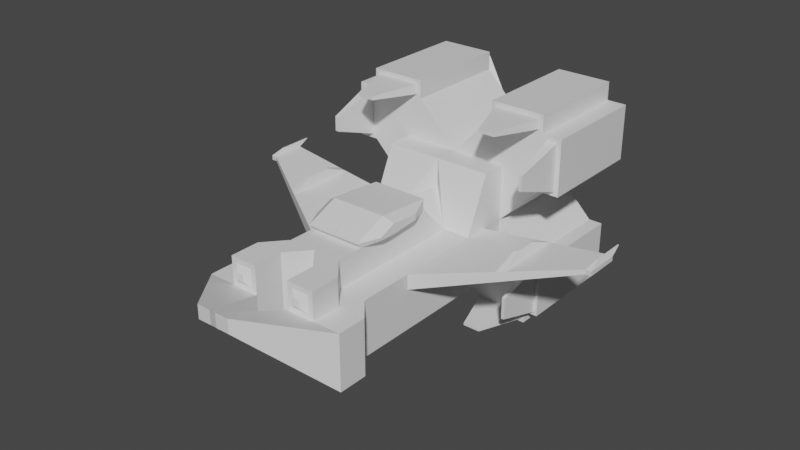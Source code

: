 # Source: ship5.blend  (saved by Blender 3.4.6; exported with 4.5.12 LTS)
import bpy
from mathutils import Matrix  # noqa: F401  (used for matrix-valued properties, if any)

bpy.ops.wm.read_factory_settings(use_empty=True)
scene = bpy.context.scene
scene.name = 'Scene'

# ---- collections
col_collection = bpy.data.collections.new('Collection'); scene.collection.children.link(col_collection)

# ---- materials (node trees are filled in below, after node groups)
mat_material = bpy.data.materials.new('Material')
mat_material.alpha_threshold = 0.0
mat_material.use_transparent_shadow = False
mat_material.roughness = 0.5
mat_material.line_color = (0.0, 0.0, 0.0, 1.0)

# ---- material node trees
mat_material.use_nodes = True; mat_material.node_tree.nodes.clear()
_N = mat_material.node_tree.nodes; _L = mat_material.node_tree.links
n0 = _N.new('ShaderNodeOutputMaterial'); n0.name = 'Material Output'; n0.location = (300, 300)
n1 = _N.new('ShaderNodeBsdfPrincipled'); n1.name = 'Principled BSDF'; n1.location = (10, 300)
n1.distribution = 'GGX'
n1.subsurface_method = 'RANDOM_WALK_SKIN'
n1.inputs[3].default_value = 1.45
n1.inputs[27].default_value = (0.0, 0.0, 0.0, 1.0)
n1.inputs[28].default_value = 1.0
_L.new(n1.outputs[0], n0.inputs[0])
n0.is_active_output = True

# ---- world
world_world = bpy.data.worlds.new('World'); scene.world = world_world
world_world.use_nodes = True; world_world.node_tree.nodes.clear()
_N = world_world.node_tree.nodes; _L = world_world.node_tree.links
n0 = _N.new('ShaderNodeOutputWorld'); n0.name = 'World Output'; n0.location = (300, 300)
n1 = _N.new('ShaderNodeBackground'); n1.name = 'Background'; n1.location = (10, 300)
n1.inputs[0].default_value = (0.05088, 0.05088, 0.05088, 1.0)
_L.new(n1.outputs[0], n0.inputs[0])
n0.is_active_output = True
world_world.color = (0.05088, 0.05088, 0.05088)
world_world.use_sun_shadow = False
world_world.sun_shadow_jitter_overblur = 0.0

# ---- meshes
me_cube = bpy.data.meshes.new('Cube')
me_cube.from_pydata([(0.9539, 1.0, 0.9539), (0.8784, 1.0, -0.8784), (1.0, -1.0, 1.0), (1.0, -1.0, -1.0), (0.0, 1.0, -1.0), (0.0, -1.0, 1.0), (0.0, -1.0, -1.0), (0.0, 1.0, 1.0), (0.8784, 1.0, -0.1216), (1.0, -1.0, 0.0), (0.0, 1.0, 0.0), (0.0, -1.0, 0.0), (1.0, 1.0, 1.0), (1.0, -1.0, 1.0), (1.0, 1.0, 0.0), (1.0, -1.0, 0.0), (1.741, 1.0, 1.741), (1.669, -1.0, 1.814), (0.7414, 1.0, 1.741), (0.8137, -1.0, 1.814), (1.741, 1.0, 1.741), (1.819, -1.0, 1.664), (1.741, 1.0, 0.7414), (1.819, -1.0, 0.8185), (1.589, 1.0, -0.5885), (1.589, 1.0, -1.589), (1.652, -1.0, -0.6522), (1.652, -1.0, -1.525), (0.645, -1.0, -1.645), (0.5885, 1.0, -1.589), (0.5461, 1.0, 0.9539), (0.9539, 1.0, 0.5461), (0.0, 1.0, 0.5), (0.5, 1.0, -0.1216), (0.5461, 1.0, 0.5461), (0.9536, 1.0, 0.04638), (1.0, 1.0, -1.0), (0.1216, 1.0, -0.1216), (0.1216, 1.0, -0.8784), (0.5464, 1.0, 0.04638), (0.0, 1.0, 0.0), (0.0, 1.0, -1.0), (1.0, 1.0, 0.0), (1.0, 1.0, -1.0), (0.5, 1.0, 0.0), (0.0, 1.0, 0.0), (0.0, 1.0, -1.0), (1.0, 1.0, 0.0), (1.0, 1.0, -1.0), (0.5, 1.0, 0.0), (0.5, 1.403, -0.264), (0.736, 1.403, -0.264), (0.736, 1.403, -0.736), (0.264, 1.403, -0.736), (0.264, 1.403, -0.264), (0.4533, 1.0, 0.9533), (1.0, 1.0, 1.0), (0.9536, 1.0, 0.4536), (0.4533, 1.0, 0.5467), (0.5, 1.0, 1.0), (1.0, 1.0, 1.0), (1.0, 1.0, 0.5), (0.5, 1.0, 0.5), (0.5, 1.0, 1.0), (0.04666, 1.0, 0.9533), (0.5464, 1.0, 0.4536), (0.04666, 1.0, 0.5467), (1.0, 1.0, 0.5), (1.0, 1.0, 0.0), (0.4534, 1.0, 0.04658), (0.4534, 1.0, 0.4534), (0.04658, 1.0, 0.4534), (0.04658, 1.0, 0.04658), (0.5, 1.0, 0.0), (0.5, 1.0, 0.5), (0.6247, 1.261, 0.6247), (0.5461, 1.183, 0.5461), (0.8753, 1.261, 0.6247), (0.9539, 1.183, 0.5461), (0.8753, 1.261, 0.8753), (0.9539, 1.183, 0.9539), (0.5461, 1.183, 0.9539), (0.6247, 1.261, 0.8753), (0.04666, 1.183, 0.5467), (0.1254, 1.261, 0.6254), (0.1254, 1.261, 0.8746), (0.04666, 1.183, 0.9533), (0.04658, 1.183, 0.04658), (0.1253, 1.261, 0.1253), (0.1253, 1.261, 0.3747), (0.04658, 1.183, 0.4534), (0.04658, 1.183, 0.4534), (0.1253, 1.261, 0.3747), (0.1253, 1.261, 0.1253), (0.04658, 1.183, 0.04658), (0.04666, 1.183, 0.9533), (0.1254, 1.261, 0.8746), (0.1254, 1.261, 0.6254), (0.04666, 1.183, 0.5467), (0.6247, 1.261, 0.8753), (0.5461, 1.183, 0.9539), (0.9539, 1.183, 0.9539), (0.8753, 1.261, 0.8753), (0.9539, 1.183, 0.5461), (0.8753, 1.261, 0.6247), (0.5461, 1.183, 0.5461), (0.6247, 1.261, 0.6247), (0.4533, 1.183, 0.9533), (0.3746, 1.261, 0.8746), (0.3746, 1.261, 0.6254), (0.4533, 1.183, 0.5467), (0.8749, 1.261, 0.3749), (0.9536, 1.183, 0.4536), (0.9536, 1.183, 0.04638), (0.8749, 1.261, 0.1251), (0.5464, 1.183, 0.04638), (0.6251, 1.261, 0.1251), (0.6251, 1.261, 0.3749), (0.5464, 1.183, 0.4536), (0.3747, 1.261, 0.1253), (0.4534, 1.183, 0.04658), (0.4534, 1.183, 0.4534), (0.3747, 1.261, 0.3747), (0.4533, 1.183, 0.9533), (0.3746, 1.261, 0.8746), (0.3746, 1.261, 0.6254), (0.4533, 1.183, 0.5467), (0.8749, 1.261, 0.3749), (0.9536, 1.183, 0.4536), (0.9536, 1.183, 0.04638), (0.8749, 1.261, 0.1251), (0.5464, 1.183, 0.04638), (0.6251, 1.261, 0.1251), (0.6251, 1.261, 0.3749), (0.5464, 1.183, 0.4536), (0.3747, 1.261, 0.1253), (0.4534, 1.183, 0.04658), (0.4534, 1.183, 0.4534), (0.3747, 1.261, 0.3747), (0.1253, 1.15, 0.3747), (0.1253, 1.15, 0.1253), (0.1254, 1.15, 0.8746), (0.1254, 1.15, 0.6254), (0.8753, 1.15, 0.8753), (0.6247, 1.15, 0.8753), (0.8753, 1.15, 0.6247), (0.6247, 1.15, 0.6247), (0.3746, 1.15, 0.8746), (0.3746, 1.15, 0.6254), (0.8749, 1.15, 0.1251), (0.8749, 1.15, 0.3749), (0.6251, 1.15, 0.1251), (0.6251, 1.15, 0.3749), (0.3747, 1.15, 0.1253), (0.3747, 1.15, 0.3747), (0.1216, 1.381, -0.1216), (0.264, 1.523, -0.264), (0.264, 1.523, -0.736), (0.1216, 1.381, -0.8784), (0.736, 1.523, -0.264), (0.8784, 1.381, -0.1216), (0.8784, 1.381, -0.8784), (0.736, 1.523, -0.736), (0.5, 1.523, -0.264), (0.5, 1.381, -0.1216), (1.0, -1.452, 0.0), (1.0, -1.452, -1.0), (0.0, -1.452, -1.0), (1.0, -1.452, 1.0), (0.0, -1.452, 1.0), (0.0, -1.452, 0.0), (1.0, -1.452, 1.0), (0.0, -1.452, 1.0), (1.0, -1.452, 0.0), (0.0, -1.452, 0.0), (2.093, 1.0, 1.741), (2.015, -1.0, 1.664), (2.093, 1.0, 0.7414), (2.015, -1.0, 0.8185), (1.741, 1.0, 2.072), (1.669, -1.0, 2.0), (0.7414, 1.0, 2.072), (0.8137, -1.0, 2.0), (1.842, 1.0, -0.5885), (1.842, 1.0, -1.589), (1.778, -1.0, -0.6522), (1.778, -1.0, -1.525), (0.645, -1.0, -1.759), (1.532, -1.0, -1.759), (1.589, 1.0, -1.815), (0.5885, 1.0, -1.815), (0.9637, 1.035, 1.0), (0.9637, 1.035, 0.0), (1.705, 1.061, 1.741), (1.705, 1.061, 0.7414), (0.9262, 1.069, 1.0), (0.9262, 1.069, 0.0), (1.666, 1.122, 1.741), (1.666, 1.122, 0.7414), (0.8875, 1.101, 1.0), (0.8875, 1.101, 0.0), (1.625, 1.18, 1.741), (1.625, 1.18, 0.7414), (0.8477, 1.132, 1.0), (0.8477, 1.132, 0.0), (1.581, 1.237, 1.741), (1.581, 1.237, 0.7414), (0.8067, 1.162, 1.0), (0.8067, 1.162, 0.0), (1.536, 1.293, 1.741), (1.536, 1.293, 0.7414), (0.7648, 1.19, 1.0), (0.7648, 1.19, 0.0), (1.489, 1.347, 1.741), (1.489, 1.347, 0.7414), (0.7219, 1.216, 1.0), (0.7219, 1.216, 0.0), (1.44, 1.399, 1.741), (1.44, 1.399, 0.7414), (0.6781, 1.241, 1.0), (0.6781, 1.241, 0.0), (1.389, 1.45, 1.741), (1.389, 1.45, 0.7414), (0.6334, 1.264, 1.0), (0.6334, 1.264, 0.0), (1.337, 1.498, 1.741), (1.337, 1.498, 0.7414), (0.5879, 1.286, 1.0), (0.5879, 1.286, 0.0), (1.283, 1.545, 1.741), (1.283, 1.545, 0.7414), (0.5417, 1.306, 1.0), (0.5417, 1.306, 0.0), (1.227, 1.59, 1.741), (1.227, 1.59, 0.7414), (0.4947, 1.325, 1.0), (0.4947, 1.325, 0.0), (1.169, 1.633, 1.741), (1.169, 1.633, 0.7414), (1.741, -1.0, 1.741), (0.7414, -1.0, 1.741), (1.741, -1.0, 2.072), (0.7414, -1.0, 2.072), (1.741, -1.0, 1.741), (1.741, -1.0, 0.7414), (2.093, -1.0, 1.741), (2.093, -1.0, 0.7414), (1.589, -1.0, -0.5885), (1.532, -1.0, -1.645), (1.842, -1.0, -0.5885), (1.842, -1.0, -1.589), (0.5885, -1.0, -1.589), (1.589, -1.0, -1.589), (0.5885, -1.0, -1.815), (1.589, -1.0, -1.815), (1.388, -1.849, 1.875), (1.095, -1.849, 1.875), (1.388, -1.849, 1.939), (1.095, -1.849, 1.939), (1.886, -1.849, 1.376), (1.886, -1.849, 1.107), (1.948, -1.849, 1.376), (1.948, -1.849, 1.107), (1.687, -1.849, -0.8912), (1.687, -1.849, -1.286), (1.744, -1.849, -0.8912), (1.744, -1.849, -1.286), (0.9288, -1.849, -1.681), (1.248, -1.849, -1.681), (0.9288, -1.849, -1.722), (1.248, -1.849, -1.722), (0.5, -1.452, 1.0), (1.002, -1.906, 0.004267), (0.0, -1.452, 0.5), (0.5, -1.452, 0.0), (0.5016, -1.906, 0.004267), (1.0, -3.452, 0.0), (1.0, -3.452, -1.0), (0.0, -3.452, -1.0), (0.0, -3.452, 0.0), (0.0, -3.452, 0.5), (0.0, -3.452, 0.0), (0.5, -3.452, 0.0), (0.5, -3.452, 0.5), (0.5, -2.452, 0.5792), (0.5, -2.452, 0.0), (0.0, -2.452, 0.5792), (0.0, -2.452, 0.0), (0.5, -3.452, 0.8498), (0.0, -3.452, 0.8498), (0.5, -2.452, 0.7706), (0.0, -2.452, 0.7706), (1.0, -4.452, 0.0), (1.0, -4.452, -1.0), (0.0, -4.452, -1.0), (0.0, -4.452, 0.0), (0.0, -4.452, 0.5), (0.0, -4.452, 0.0), (0.5, -4.452, 0.0), (0.5, -4.452, 0.5), (0.5, -3.947, 0.5), (0.0, -3.947, 0.5), (0.4964, -4.051, 0.6), (-0.003557, -4.051, 0.6), (0.6681, -2.859, 0.6057), (0.6681, -3.38, 0.5645), (0.6681, -2.859, 0.7053), (0.6681, -3.38, 0.7465), (0.6663, -3.692, 0.6165), (0.6681, -3.638, 0.5645), (1.333, -4.838, 0.0), (1.333, -4.838, -1.0), (0.3328, -4.838, -1.0), (0.3328, -4.838, 0.0), (0.3328, -4.838, 0.5), (0.3328, -4.838, 0.0), (0.8328, -4.838, 0.0), (0.8328, -4.838, 0.5), (1.333, -5.371, 0.0), (1.333, -5.371, -1.0), (0.3328, -5.371, -1.0), (0.3328, -5.371, 0.0), (0.3328, -5.371, 0.5), (0.3328, -5.371, 0.0), (0.8328, -5.371, 0.0), (0.8328, -5.371, 0.5), (0.3075, -6.507, 0.3862), (0.3075, -6.507, 0.1356), (0.05688, -6.507, 0.1356), (0.05688, -6.507, 0.3862), (0.3328, -5.371, 0.5), (0.3328, -5.371, 0.0), (0.8328, -5.371, 0.0), (0.8328, -5.371, 0.5), (0.3328, -5.371, 0.5), (0.8328, -5.371, 0.5), (0.647, -5.454, 0.3142), (0.647, -5.454, 0.1858), (0.5186, -5.454, 0.3142), (0.5186, -5.454, 0.1858), (0.4259, -5.371, 0.4069), (0.3328, -5.371, 0.5), (0.3328, -5.371, 0.0), (0.4259, -5.371, 0.09308), (0.8328, -5.371, 0.0), (0.7397, -5.371, 0.09308), (0.7397, -5.371, 0.4069), (0.8328, -5.371, 0.5), (1.0, -3.452, -0.2724), (1.0, -1.452, -0.2576), (3.288, -1.417, 0.3011), (3.288, -2.038, 0.3011), (3.288, -2.038, 0.2165), (3.288, -1.417, 0.2211), (3.387, -1.417, 0.3011), (3.387, -2.038, 0.3011), (3.387, -2.038, 0.2165), (3.387, -1.417, 0.2211), (3.327, -1.174, 0.3862), (3.327, -1.796, 0.3862), (3.348, -1.174, 0.3862), (3.348, -1.796, 0.3862), (2.144, -1.434, -0.01829), (2.144, -2.745, -0.02796), (2.144, -2.745, 0.1506), (2.144, -1.434, 0.1506), (2.274, -1.432, 0.008913), (2.274, -1.432, 0.1677), (2.274, -2.665, -0.0001802), (2.274, -2.665, 0.1677), (2.209, -2.268, 0.3318), (2.165, -2.294, 0.3261), (2.165, -1.857, 0.3261), (2.209, -1.857, 0.3318)], [], [(36, 68, 24, 25), (56, 2, 13, 12), (57, 35, 113, 112), (6, 3, 166, 167), (2, 56, 16, 239), (2, 5, 169, 168), (1, 38, 158, 161), (4, 36, 25, 29), (56, 63, 7, 18, 16), (2, 9, 15, 13), (9, 68, 14, 15), (68, 67, 56, 12, 14), (18, 240, 242, 181), (244, 22, 177, 246), (15, 14, 22, 244), (7, 5, 240, 18), (14, 12, 191, 192), (5, 2, 239, 240), (13, 15, 244, 243), (12, 13, 243, 20), (29, 25, 189, 190), (24, 247, 249, 183), (6, 4, 29, 251), (68, 9, 247, 24), (3, 6, 251, 252), (9, 3, 252, 247), (35, 39, 115, 113), (0, 31, 103, 101), (66, 64, 95, 98), (43, 42, 68, 36), (41, 43, 36, 4), (40, 41, 4, 10), (42, 44, 73, 68), (44, 40, 10, 73), (45, 46, 41, 40), (48, 47, 42, 43), (46, 48, 43, 41), (47, 49, 44, 42), (49, 45, 40, 44), (37, 38, 46, 45), (1, 8, 47, 48), (38, 1, 48, 46), (8, 33, 49, 47), (33, 37, 45, 49), (37, 33, 164, 155), (53, 54, 50, 51, 52), (33, 8, 160, 164), (38, 37, 155, 158), (8, 1, 161, 160), (60, 59, 63, 56), (61, 60, 56, 67), (62, 61, 67, 74), (59, 62, 74, 63), (0, 30, 59, 60), (31, 0, 60, 61), (34, 31, 61, 62), (30, 34, 62, 59), (55, 64, 7, 63), (64, 66, 32, 7), (66, 58, 74, 32), (58, 55, 63, 74), (35, 57, 67, 68), (39, 35, 68, 73), (57, 65, 74, 67), (65, 39, 73, 74), (71, 72, 10, 32), (72, 69, 73, 10), (70, 71, 32, 74), (69, 70, 74, 73), (34, 30, 100, 105), (65, 57, 112, 118), (71, 70, 121, 91), (64, 55, 107, 95), (69, 72, 94, 120), (70, 69, 120, 121), (89, 88, 87, 90), (99, 102, 143, 144), (114, 116, 151, 149), (106, 99, 144, 146), (58, 66, 98, 110), (31, 34, 105, 103), (119, 93, 140, 153), (55, 58, 110, 107), (39, 65, 118, 115), (30, 0, 101, 100), (104, 102, 79, 77), (109, 108, 124, 125), (93, 119, 135, 88), (107, 110, 126, 123), (115, 118, 134, 131), (101, 103, 78, 80), (110, 98, 83, 126), (117, 116, 132, 133), (102, 99, 82, 79), (111, 117, 133, 127), (97, 109, 125, 84), (118, 112, 128, 134), (100, 101, 80, 81), (108, 96, 85, 124), (113, 115, 131, 129), (98, 95, 86, 83), (72, 71, 91, 94), (85, 84, 83, 86), (81, 80, 79, 82), (80, 78, 77, 79), (75, 77, 78, 76), (82, 75, 76, 81), (86, 123, 124, 85), (84, 125, 126, 83), (123, 126, 125, 124), (128, 129, 130, 127), (132, 130, 129, 131), (134, 128, 127, 133), (133, 132, 131, 134), (88, 135, 136, 87), (90, 137, 138, 89), (137, 136, 135, 138), (92, 93, 88, 89), (120, 94, 87, 136), (112, 113, 129, 128), (106, 104, 77, 75), (91, 121, 137, 90), (94, 91, 90, 87), (103, 105, 76, 78), (114, 111, 127, 130), (99, 106, 75, 82), (122, 92, 89, 138), (96, 97, 84, 85), (105, 100, 81, 76), (121, 120, 136, 137), (116, 114, 130, 132), (95, 107, 123, 86), (119, 122, 138, 135), (142, 141, 147, 148), (140, 139, 154, 153), (146, 144, 143, 145), (151, 152, 150, 149), (108, 109, 148, 147), (97, 96, 141, 142), (102, 104, 145, 143), (96, 108, 147, 141), (117, 111, 150, 152), (92, 122, 154, 139), (109, 97, 142, 148), (116, 117, 152, 151), (93, 92, 139, 140), (104, 106, 146, 145), (111, 114, 149, 150), (122, 119, 153, 154), (156, 157, 158, 155), (160, 161, 162, 159), (161, 158, 157, 162), (164, 160, 159, 163), (155, 164, 163, 156), (157, 156, 54, 53), (163, 159, 51, 50), (162, 157, 53, 52), (159, 162, 52, 51), (156, 163, 50, 54), (170, 165, 173, 274, 174), (285, 284, 283, 282), (3, 9, 165, 349, 166), (11, 6, 167, 170), (5, 11, 170, 169), (9, 2, 168, 165), (275, 271, 172, 273), (165, 168, 171, 272, 173), (168, 169, 172, 271, 171), (169, 170, 174, 273, 172), (177, 175, 245, 246), (22, 20, 175, 177), (26, 27, 264, 263), (20, 243, 245, 175), (179, 181, 242, 241), (16, 18, 181, 179), (180, 182, 258, 257), (239, 16, 179, 241), (184, 183, 249, 250), (25, 24, 183, 184), (252, 25, 184, 250), (21, 23, 260, 259), (190, 189, 254, 253), (19, 17, 255, 256), (251, 29, 190, 253), (25, 252, 254, 189), (194, 192, 196, 198), (22, 14, 192, 194), (20, 22, 194, 193), (12, 20, 193, 191), (196, 195, 199, 200), (192, 191, 195, 196), (191, 193, 197, 195), (193, 194, 198, 197), (199, 201, 205, 203), (195, 197, 201, 199), (197, 198, 202, 201), (198, 196, 200, 202), (206, 204, 208, 210), (201, 202, 206, 205), (202, 200, 204, 206), (200, 199, 203, 204), (207, 209, 213, 211), (204, 203, 207, 208), (203, 205, 209, 207), (205, 206, 210, 209), (213, 214, 218, 217), (209, 210, 214, 213), (210, 208, 212, 214), (208, 207, 211, 212), (218, 216, 220, 222), (214, 212, 216, 218), (212, 211, 215, 216), (211, 213, 217, 215), (219, 221, 225, 223), (216, 215, 219, 220), (215, 217, 221, 219), (217, 218, 222, 221), (226, 224, 228, 230), (221, 222, 226, 225), (222, 220, 224, 226), (220, 219, 223, 224), (230, 228, 232, 234), (224, 223, 227, 228), (223, 225, 229, 227), (225, 226, 230, 229), (231, 233, 237, 235), (228, 227, 231, 232), (227, 229, 233, 231), (229, 230, 234, 233), (236, 235, 237, 238), (233, 234, 238, 237), (234, 232, 236, 238), (232, 231, 235, 236), (17, 19, 240, 239), (182, 180, 241, 242), (19, 182, 242, 240), (180, 17, 239, 241), (23, 21, 243, 244), (176, 178, 246, 245), (178, 23, 244, 246), (21, 176, 245, 243), (27, 26, 247, 252), (185, 186, 250, 249), (26, 185, 249, 247), (186, 27, 252, 250), (28, 248, 252, 251), (188, 187, 253, 254), (187, 28, 251, 253), (248, 188, 254, 252), (259, 260, 262, 261), (256, 255, 257, 258), (263, 264, 266, 265), (268, 267, 269, 270), (178, 176, 261, 262), (248, 28, 267, 268), (182, 19, 256, 258), (186, 185, 265, 266), (23, 178, 262, 260), (187, 188, 270, 269), (17, 180, 257, 255), (185, 26, 263, 265), (176, 21, 259, 261), (28, 187, 269, 267), (27, 186, 266, 264), (188, 248, 268, 270), (166, 349, 348, 277), (173, 272, 275, 274), (272, 171, 271, 275), (278, 277, 293, 294), (276, 279, 295, 292), (284, 286, 291, 290), (286, 287, 281, 280), (170, 167, 278, 279), (167, 166, 277, 278), (165, 170, 279, 276), (287, 285, 282, 281), (174, 274, 285, 287), (273, 174, 287, 286), (275, 273, 286, 284), (274, 275, 284, 285), (290, 291, 289, 288), (286, 280, 289, 291), (284, 290, 306, 304), (289, 280, 301, 303), (295, 294, 312, 313), (296, 297, 315, 314), (283, 280, 296, 299), (280, 281, 297, 296), (279, 278, 294, 295), (277, 348, 276, 292, 293), (282, 283, 299, 298), (281, 282, 298, 297), (301, 300, 302, 303), (280, 283, 300, 301), (288, 289, 303, 302), (288, 302, 308, 307), (305, 304, 306, 307), (305, 307, 308, 309), (302, 300, 309, 308), (290, 288, 307, 306), (300, 283, 305, 309), (283, 284, 304, 305), (317, 314, 322, 325), (312, 311, 319, 320), (293, 292, 310, 311), (298, 299, 317, 316), (297, 298, 316, 315), (292, 295, 313, 310), (294, 293, 311, 312), (299, 296, 314, 317), (318, 321, 329, 326), (325, 322, 330, 333), (314, 315, 323, 322), (313, 312, 320, 321), (311, 310, 318, 319), (316, 317, 325, 324), (315, 316, 324, 323), (310, 313, 321, 318), (327, 326, 329, 328), (320, 319, 327, 328), (321, 320, 328, 329), (319, 318, 326, 327), (331, 332, 344, 342), (322, 323, 331, 330), (324, 325, 333, 332), (323, 324, 332, 331), (330, 333, 335, 334), (333, 330, 341, 347), (346, 340, 338, 336), (337, 336, 338, 339), (332, 333, 347, 344), (341, 342, 343, 340), (345, 343, 342, 344), (347, 341, 340, 346), (346, 345, 344, 347), (330, 331, 342, 341), (343, 345, 337, 339), (340, 343, 339, 338), (345, 346, 336, 337), (353, 350, 354, 357), (368, 366, 353, 352), (369, 368, 352, 351), (366, 367, 350, 353), (367, 369, 351, 350), (356, 357, 354, 355), (354, 350, 358, 360), (352, 353, 357, 356), (351, 352, 356, 355), (358, 359, 361, 360), (355, 354, 360, 361), (350, 351, 359, 358), (351, 355, 361, 359), (165, 276, 364, 365), (349, 165, 365, 362), (276, 348, 363, 364), (348, 349, 362, 363), (365, 364, 371, 372), (362, 365, 367, 366), (364, 363, 368, 369), (363, 362, 366, 368), (372, 371, 370, 373), (364, 369, 370, 371), (367, 365, 372, 373), (369, 367, 373, 370)])
_uv = me_cube.uv_layers.new(name='UVMap')
_uv.uv.foreach_set('vector', [0.375, 0.5, 0.5, 0.5, 0.5, 0.5, 0.375, 0.5, 0.625, 0.5, 0.625, 0.75, 0.625, 0.75, 0.625, 0.5, 0.5567, 0.4942, 0.5058, 0.4942, 0.5058, 0.4942, 0.5567, 0.4942, 0.375, 0.875, 0.375, 0.75, 0.375, 0.75, 0.375, 0.875, 0.625, 0.75, 0.625, 0.5, 0.625, 0.5, 0.625, 0.75, 0.625, 0.75, 0.625, 0.875, 0.625, 0.875, 0.625, 0.75, 0.3902, 0.4848, 0.3902, 0.3902, 0.3902, 0.3902, 0.3902, 0.4848, 0.375, 0.375, 0.375, 0.5, 0.375, 0.5, 0.375, 0.375, 0.625, 0.5, 0.625, 0.4375, 0.625, 0.375, 0.625, 0.375, 0.625, 0.5, 0.625, 0.75, 0.5, 0.75, 0.5, 0.75, 0.625, 0.75, 0.5, 0.75, 0.5, 0.5, 0.5, 0.5, 0.5, 0.75, 0.0, 0.0, 0.0, 0.0, 0.0, 0.0, 0.0, 0.0, 0.0, 0.0, 0.0, 0.0, 0.0, 0.0, 0.0, 0.0, 0.0, 0.0, 0.5, 0.75, 0.5, 0.5, 0.5, 0.5, 0.5, 0.75, 0.5, 0.75, 0.5, 0.5, 0.5, 0.5, 0.5, 0.75, 0.0, 0.0, 0.0, 0.0, 0.0, 0.0, 0.0, 0.0, 0.0, 0.0, 0.0, 0.0, 0.0, 0.0, 0.0, 0.0, 0.625, 0.875, 0.625, 0.75, 0.625, 0.75, 0.625, 0.875, 0.625, 0.75, 0.5, 0.75, 0.5, 0.75, 0.625, 0.75, 0.625, 0.5, 0.625, 0.75, 0.625, 0.75, 0.625, 0.5, 0.375, 0.375, 0.375, 0.5, 0.375, 0.5, 0.375, 0.375, 0.5, 0.5, 0.5, 0.75, 0.5, 0.75, 0.5, 0.5, 0.0, 0.0, 0.0, 0.0, 0.0, 0.0, 0.0, 0.0, 0.5, 0.5, 0.5, 0.75, 0.5, 0.75, 0.5, 0.5, 0.375, 0.75, 0.375, 0.875, 0.375, 0.875, 0.375, 0.75, 0.5, 0.75, 0.375, 0.75, 0.375, 0.75, 0.5, 0.75, 0.5058, 0.4942, 0.5058, 0.4433, 0.5058, 0.4433, 0.5058, 0.4942, 0.6192, 0.4942, 0.5683, 0.4942, 0.5683, 0.4942, 0.6192, 0.4942, 0.5683, 0.3808, 0.6192, 0.3808, 0.6192, 0.3808, 0.5683, 0.3808, 0.0, 0.0, 0.0, 0.0, 0.0, 0.0, 0.0, 0.0, 0.375, 0.375, 0.375, 0.5, 0.375, 0.5, 0.375, 0.375, 0.0, 0.0, 0.0, 0.0, 0.0, 0.0, 0.0, 0.0, 0.5, 0.5, 0.5, 0.4375, 0.5, 0.4375, 0.5, 0.5, 0.5, 0.4375, 0.5, 0.375, 0.5, 0.375, 0.5, 0.4375, 0.0, 0.0, 0.0, 0.0, 0.0, 0.0, 0.0, 0.0, 0.0, 0.0, 0.0, 0.0, 0.0, 0.0, 0.0, 0.0, 0.375, 0.375, 0.375, 0.5, 0.375, 0.5, 0.375, 0.375, 0.5, 0.5, 0.5, 0.4375, 0.5, 0.4375, 0.5, 0.5, 0.5, 0.4375, 0.5, 0.375, 0.5, 0.375, 0.5, 0.4375, 0.4848, 0.3902, 0.3902, 0.3902, 0.375, 0.375, 0.5, 0.375, 0.3902, 0.4848, 0.4848, 0.4848, 0.5, 0.5, 0.375, 0.5, 0.3902, 0.3902, 0.3902, 0.4848, 0.375, 0.5, 0.375, 0.375, 0.4848, 0.4848, 0.4848, 0.4375, 0.5, 0.4375, 0.5, 0.5, 0.4848, 0.4375, 0.4848, 0.3902, 0.5, 0.375, 0.5, 0.4375, 0.4848, 0.3902, 0.4848, 0.4375, 0.4848, 0.4375, 0.4848, 0.3902, 0.408, 0.408, 0.467, 0.408, 0.467, 0.4375, 0.467, 0.467, 0.408, 0.467, 0.4848, 0.4375, 0.4848, 0.4848, 0.4848, 0.4848, 0.4848, 0.4375, 0.3902, 0.3902, 0.4848, 0.3902, 0.4848, 0.3902, 0.3902, 0.3902, 0.4848, 0.4848, 0.3902, 0.4848, 0.3902, 0.4848, 0.4848, 0.4848, 0.625, 0.5, 0.625, 0.4375, 0.625, 0.4375, 0.625, 0.5, 0.0, 0.0, 0.0, 0.0, 0.0, 0.0, 0.0, 0.0, 0.5625, 0.4375, 0.5625, 0.5, 0.5625, 0.5, 0.5625, 0.4375, 0.0, 0.0, 0.0, 0.0, 0.0, 0.0, 0.0, 0.0, 0.6192, 0.4942, 0.6192, 0.4433, 0.625, 0.4375, 0.625, 0.5, 0.5683, 0.4942, 0.6192, 0.4942, 0.625, 0.5, 0.5625, 0.5, 0.5683, 0.4433, 0.5683, 0.4942, 0.5625, 0.5, 0.5625, 0.4375, 0.6192, 0.4433, 0.5683, 0.4433, 0.5625, 0.4375, 0.625, 0.4375, 0.6192, 0.4317, 0.6192, 0.3808, 0.625, 0.375, 0.625, 0.4375, 0.6192, 0.3808, 0.5683, 0.3808, 0.5625, 0.375, 0.625, 0.375, 0.5683, 0.3808, 0.5683, 0.4317, 0.5625, 0.4375, 0.5625, 0.375, 0.5683, 0.4317, 0.6192, 0.4317, 0.625, 0.4375, 0.5625, 0.4375, 0.5058, 0.4942, 0.5567, 0.4942, 0.5625, 0.5, 0.5, 0.5, 0.5058, 0.4433, 0.5058, 0.4942, 0.5, 0.5, 0.5, 0.4375, 0.5567, 0.4942, 0.5567, 0.4433, 0.5625, 0.4375, 0.5625, 0.5, 0.5567, 0.4433, 0.5058, 0.4433, 0.5, 0.4375, 0.5625, 0.4375, 0.5567, 0.3808, 0.5058, 0.3808, 0.5, 0.375, 0.5625, 0.375, 0.5058, 0.3808, 0.5058, 0.4317, 0.5, 0.4375, 0.5, 0.375, 0.5567, 0.4317, 0.5567, 0.3808, 0.5625, 0.375, 0.5625, 0.4375, 0.5058, 0.4317, 0.5567, 0.4317, 0.5625, 0.4375, 0.5, 0.4375, 0.5683, 0.4433, 0.6192, 0.4433, 0.6192, 0.4433, 0.5683, 0.4433, 0.5567, 0.4433, 0.5567, 0.4942, 0.5567, 0.4942, 0.5567, 0.4433, 0.5567, 0.3808, 0.5567, 0.4317, 0.5567, 0.4317, 0.5567, 0.3808, 0.6192, 0.3808, 0.6192, 0.4317, 0.6192, 0.4317, 0.6192, 0.3808, 0.5058, 0.4317, 0.5058, 0.3808, 0.5058, 0.3808, 0.5058, 0.4317, 0.5567, 0.4317, 0.5058, 0.4317, 0.5058, 0.4317, 0.5567, 0.4317, 0.5468, 0.3907, 0.5157, 0.3907, 0.5058, 0.3808, 0.5567, 0.3808, 0.6094, 0.4531, 0.6094, 0.4844, 0.6094, 0.4844, 0.6094, 0.4531, 0.5156, 0.4844, 0.5156, 0.4531, 0.5156, 0.4531, 0.5156, 0.4844, 0.5781, 0.4531, 0.6094, 0.4531, 0.6094, 0.4531, 0.5781, 0.4531, 0.5683, 0.4317, 0.5683, 0.3808, 0.5683, 0.3808, 0.5683, 0.4317, 0.5683, 0.4942, 0.5683, 0.4433, 0.5683, 0.4433, 0.5683, 0.4942, 0.5157, 0.4218, 0.5157, 0.3907, 0.5157, 0.3907, 0.5157, 0.4218, 0.6192, 0.4317, 0.5683, 0.4317, 0.5683, 0.4317, 0.6192, 0.4317, 0.5058, 0.4433, 0.5567, 0.4433, 0.5567, 0.4433, 0.5058, 0.4433, 0.6192, 0.4433, 0.6192, 0.4942, 0.6192, 0.4942, 0.6192, 0.4433, 0.5781, 0.4844, 0.6094, 0.4844, 0.6094, 0.4844, 0.5781, 0.4844, 0.5782, 0.4218, 0.6093, 0.4218, 0.6093, 0.4218, 0.5782, 0.4218, 0.5157, 0.3907, 0.5157, 0.4218, 0.5157, 0.4218, 0.5157, 0.3907, 0.6192, 0.4317, 0.5683, 0.4317, 0.5683, 0.4317, 0.6192, 0.4317, 0.5058, 0.4433, 0.5567, 0.4433, 0.5567, 0.4433, 0.5058, 0.4433, 0.6192, 0.4942, 0.5683, 0.4942, 0.5683, 0.4942, 0.6192, 0.4942, 0.5683, 0.4317, 0.5683, 0.3808, 0.5683, 0.3808, 0.5683, 0.4317, 0.5469, 0.4531, 0.5156, 0.4531, 0.5156, 0.4531, 0.5469, 0.4531, 0.6094, 0.4844, 0.6094, 0.4531, 0.6094, 0.4531, 0.6094, 0.4844, 0.5469, 0.4844, 0.5469, 0.4531, 0.5469, 0.4531, 0.5469, 0.4844, 0.5782, 0.3907, 0.5782, 0.4218, 0.5782, 0.4218, 0.5782, 0.3907, 0.5567, 0.4433, 0.5567, 0.4942, 0.5567, 0.4942, 0.5567, 0.4433, 0.6192, 0.4433, 0.6192, 0.4942, 0.6192, 0.4942, 0.6192, 0.4433, 0.6093, 0.4218, 0.6093, 0.3907, 0.6093, 0.3907, 0.6093, 0.4218, 0.5058, 0.4942, 0.5058, 0.4433, 0.5058, 0.4433, 0.5058, 0.4942, 0.5683, 0.3808, 0.6192, 0.3808, 0.6192, 0.3808, 0.5683, 0.3808, 0.5058, 0.3808, 0.5567, 0.3808, 0.5567, 0.3808, 0.5058, 0.3808, 0.6093, 0.3907, 0.5782, 0.3907, 0.5683, 0.3808, 0.6192, 0.3808, 0.6192, 0.4433, 0.6192, 0.4942, 0.6094, 0.4844, 0.6094, 0.4531, 0.6192, 0.4942, 0.5683, 0.4942, 0.5781, 0.4844, 0.6094, 0.4844, 0.5781, 0.4531, 0.5781, 0.4844, 0.5683, 0.4942, 0.5683, 0.4433, 0.6094, 0.4531, 0.5781, 0.4531, 0.5683, 0.4433, 0.6192, 0.4433, 0.6192, 0.3808, 0.6192, 0.4317, 0.6093, 0.4218, 0.6093, 0.3907, 0.5782, 0.3907, 0.5782, 0.4218, 0.5683, 0.4317, 0.5683, 0.3808, 0.6192, 0.4317, 0.5683, 0.4317, 0.5782, 0.4218, 0.6093, 0.4218, 0.5567, 0.4942, 0.5058, 0.4942, 0.5156, 0.4844, 0.5469, 0.4844, 0.5156, 0.4531, 0.5156, 0.4844, 0.5058, 0.4942, 0.5058, 0.4433, 0.5567, 0.4433, 0.5567, 0.4942, 0.5469, 0.4844, 0.5469, 0.4531, 0.5469, 0.4531, 0.5156, 0.4531, 0.5058, 0.4433, 0.5567, 0.4433, 0.5157, 0.3907, 0.5157, 0.4218, 0.5058, 0.4317, 0.5058, 0.3808, 0.5567, 0.3808, 0.5567, 0.4317, 0.5468, 0.4218, 0.5468, 0.3907, 0.5567, 0.4317, 0.5058, 0.4317, 0.5157, 0.4218, 0.5468, 0.4218, 0.5468, 0.3907, 0.5157, 0.3907, 0.5157, 0.3907, 0.5468, 0.3907, 0.5058, 0.4317, 0.5058, 0.3808, 0.5058, 0.3808, 0.5058, 0.4317, 0.5567, 0.4942, 0.5058, 0.4942, 0.5058, 0.4942, 0.5567, 0.4942, 0.5781, 0.4531, 0.5781, 0.4844, 0.5781, 0.4844, 0.5781, 0.4531, 0.5567, 0.3808, 0.5567, 0.4317, 0.5567, 0.4317, 0.5567, 0.3808, 0.5058, 0.3808, 0.5567, 0.3808, 0.5567, 0.3808, 0.5058, 0.3808, 0.5683, 0.4942, 0.5683, 0.4433, 0.5683, 0.4433, 0.5683, 0.4942, 0.5156, 0.4844, 0.5469, 0.4844, 0.5469, 0.4844, 0.5156, 0.4844, 0.6094, 0.4531, 0.5781, 0.4531, 0.5781, 0.4531, 0.6094, 0.4531, 0.5468, 0.4218, 0.5468, 0.3907, 0.5468, 0.3907, 0.5468, 0.4218, 0.6093, 0.3907, 0.5782, 0.3907, 0.5782, 0.3907, 0.6093, 0.3907, 0.5683, 0.4433, 0.6192, 0.4433, 0.6192, 0.4433, 0.5683, 0.4433, 0.5567, 0.4317, 0.5058, 0.4317, 0.5058, 0.4317, 0.5567, 0.4317, 0.5156, 0.4531, 0.5156, 0.4844, 0.5156, 0.4844, 0.5156, 0.4531, 0.6192, 0.3808, 0.6192, 0.4317, 0.6192, 0.4317, 0.6192, 0.3808, 0.5157, 0.4218, 0.5468, 0.4218, 0.5468, 0.4218, 0.5157, 0.4218, 0.5782, 0.3907, 0.6093, 0.3907, 0.6093, 0.4218, 0.5782, 0.4218, 0.5157, 0.3907, 0.5468, 0.3907, 0.5468, 0.4218, 0.5157, 0.4218, 0.5781, 0.4531, 0.6094, 0.4531, 0.6094, 0.4844, 0.5781, 0.4844, 0.5156, 0.4531, 0.5469, 0.4531, 0.5469, 0.4844, 0.5156, 0.4844, 0.6093, 0.4218, 0.5782, 0.4218, 0.5782, 0.4218, 0.6093, 0.4218, 0.5782, 0.3907, 0.6093, 0.3907, 0.6093, 0.3907, 0.5782, 0.3907, 0.6094, 0.4844, 0.5781, 0.4844, 0.5781, 0.4844, 0.6094, 0.4844, 0.6093, 0.3907, 0.6093, 0.4218, 0.6093, 0.4218, 0.6093, 0.3907, 0.5469, 0.4531, 0.5469, 0.4844, 0.5469, 0.4844, 0.5469, 0.4531, 0.5468, 0.3907, 0.5468, 0.4218, 0.5468, 0.4218, 0.5468, 0.3907, 0.5782, 0.4218, 0.5782, 0.3907, 0.5782, 0.3907, 0.5782, 0.4218, 0.5156, 0.4531, 0.5469, 0.4531, 0.5469, 0.4531, 0.5156, 0.4531, 0.5157, 0.3907, 0.5468, 0.3907, 0.5468, 0.3907, 0.5157, 0.3907, 0.5781, 0.4844, 0.5781, 0.4531, 0.5781, 0.4531, 0.5781, 0.4844, 0.5469, 0.4844, 0.5156, 0.4844, 0.5156, 0.4844, 0.5469, 0.4844, 0.5468, 0.4218, 0.5157, 0.4218, 0.5157, 0.4218, 0.5468, 0.4218, 0.467, 0.408, 0.408, 0.408, 0.3902, 0.3902, 0.4848, 0.3902, 0.4848, 0.4848, 0.3902, 0.4848, 0.408, 0.467, 0.467, 0.467, 0.3902, 0.4848, 0.3902, 0.3902, 0.408, 0.408, 0.408, 0.467, 0.4848, 0.4375, 0.4848, 0.4848, 0.467, 0.467, 0.467, 0.4375, 0.4848, 0.3902, 0.4848, 0.4375, 0.467, 0.4375, 0.467, 0.408, 0.408, 0.408, 0.467, 0.408, 0.467, 0.408, 0.408, 0.408, 0.467, 0.4375, 0.467, 0.467, 0.467, 0.467, 0.467, 0.4375, 0.408, 0.467, 0.408, 0.408, 0.408, 0.408, 0.408, 0.467, 0.467, 0.467, 0.408, 0.467, 0.408, 0.467, 0.467, 0.467, 0.467, 0.408, 0.467, 0.4375, 0.467, 0.4375, 0.467, 0.408, 0.5, 0.875, 0.5, 0.75, 0.5, 0.75, 0.5, 0.8125, 0.5, 0.875, 0.5, 0.8125, 0.5625, 0.8125, 0.5625, 0.8125, 0.5, 0.8125, 0.375, 0.75, 0.5, 0.75, 0.5, 0.75, 0.4678, 0.75, 0.375, 0.75, 0.0, 0.0, 0.0, 0.0, 0.0, 0.0, 0.0, 0.0, 0.0, 0.0, 0.0, 0.0, 0.0, 0.0, 0.0, 0.0, 0.5, 0.75, 0.625, 0.75, 0.625, 0.75, 0.5, 0.75, 0.5625, 0.8125, 0.625, 0.8125, 0.625, 0.875, 0.5625, 0.875, 0.5, 0.75, 0.625, 0.75, 0.625, 0.75, 0.5625, 0.75, 0.5, 0.75, 0.625, 0.75, 0.625, 0.875, 0.625, 0.875, 0.625, 0.8125, 0.625, 0.75, 0.0, 0.0, 0.0, 0.0, 0.0, 0.0, 0.0, 0.0, 0.0, 0.0, 0.5, 0.5, 0.625, 0.5, 0.625, 0.75, 0.5, 0.75, 0.5, 0.5, 0.625, 0.5, 0.625, 0.5, 0.5, 0.5, 0.492, 0.75, 0.383, 0.75, 0.383, 0.75, 0.492, 0.75, 0.625, 0.5, 0.625, 0.75, 0.625, 0.75, 0.625, 0.5, 0.625, 0.5, 0.75, 0.5, 0.75, 0.75, 0.625, 0.75, 0.625, 0.5, 0.625, 0.375, 0.625, 0.375, 0.625, 0.5, 0.625, 0.759, 0.625, 0.866, 0.625, 0.866, 0.625, 0.759, 0.625, 0.75, 0.625, 0.5, 0.625, 0.5, 0.625, 0.75, 0.375, 0.5, 0.5, 0.5, 0.5, 0.75, 0.375, 0.75, 0.375, 0.5, 0.5, 0.5, 0.5, 0.5, 0.375, 0.5, 0.375, 0.75, 0.375, 0.5, 0.375, 0.5, 0.375, 0.75, 0.6154, 0.75, 0.5096, 0.75, 0.5096, 0.75, 0.6154, 0.75, 0.25, 0.5, 0.375, 0.5, 0.375, 0.75, 0.25, 0.75, 0.625, 0.866, 0.625, 0.759, 0.625, 0.759, 0.625, 0.866, 0.0, 0.0, 0.0, 0.0, 0.0, 0.0, 0.0, 0.0, 0.375, 0.5, 0.375, 0.75, 0.375, 0.75, 0.375, 0.5, 0.5, 0.5, 0.5, 0.5, 0.5, 0.5, 0.5, 0.5, 0.5, 0.5, 0.5, 0.5, 0.5, 0.5, 0.5, 0.5, 0.625, 0.5, 0.5, 0.5, 0.5, 0.5, 0.625, 0.5, 0.625, 0.5, 0.625, 0.5, 0.625, 0.5, 0.625, 0.5, 0.0, 0.0, 0.0, 0.0, 0.0, 0.0, 0.0, 0.0, 0.0, 0.0, 0.0, 0.0, 0.0, 0.0, 0.0, 0.0, 0.625, 0.5, 0.625, 0.5, 0.625, 0.5, 0.625, 0.5, 0.625, 0.5, 0.5, 0.5, 0.5, 0.5, 0.625, 0.5, 0.625, 0.5, 0.625, 0.5, 0.625, 0.5, 0.625, 0.5, 0.625, 0.5, 0.625, 0.5, 0.625, 0.5, 0.625, 0.5, 0.625, 0.5, 0.5, 0.5, 0.5, 0.5, 0.625, 0.5, 0.5, 0.5, 0.5, 0.5, 0.5, 0.5, 0.5, 0.5, 0.5, 0.5, 0.5, 0.5, 0.5, 0.5, 0.5, 0.5, 0.625, 0.5, 0.5, 0.5, 0.5, 0.5, 0.625, 0.5, 0.5, 0.5, 0.5, 0.5, 0.5, 0.5, 0.5, 0.5, 0.0, 0.0, 0.0, 0.0, 0.0, 0.0, 0.0, 0.0, 0.625, 0.5, 0.625, 0.5, 0.625, 0.5, 0.625, 0.5, 0.0, 0.0, 0.0, 0.0, 0.0, 0.0, 0.0, 0.0, 0.625, 0.5, 0.625, 0.5, 0.625, 0.5, 0.625, 0.5, 0.625, 0.5, 0.5, 0.5, 0.5, 0.5, 0.625, 0.5, 0.625, 0.5, 0.5, 0.5, 0.5, 0.5, 0.625, 0.5, 0.625, 0.5, 0.5, 0.5, 0.5, 0.5, 0.625, 0.5, 0.5, 0.5, 0.5, 0.5, 0.5, 0.5, 0.5, 0.5, 0.0, 0.0, 0.0, 0.0, 0.0, 0.0, 0.0, 0.0, 0.5, 0.5, 0.5, 0.5, 0.5, 0.5, 0.5, 0.5, 0.5, 0.5, 0.5, 0.5, 0.5, 0.5, 0.5, 0.5, 0.0, 0.0, 0.0, 0.0, 0.0, 0.0, 0.0, 0.0, 0.625, 0.5, 0.625, 0.5, 0.625, 0.5, 0.625, 0.5, 0.625, 0.5, 0.625, 0.5, 0.625, 0.5, 0.625, 0.5, 0.0, 0.0, 0.0, 0.0, 0.0, 0.0, 0.0, 0.0, 0.625, 0.5, 0.625, 0.5, 0.625, 0.5, 0.625, 0.5, 0.625, 0.5, 0.5, 0.5, 0.5, 0.5, 0.625, 0.5, 0.5, 0.5, 0.5, 0.5, 0.5, 0.5, 0.5, 0.5, 0.625, 0.5, 0.5, 0.5, 0.5, 0.5, 0.625, 0.5, 0.5, 0.5, 0.5, 0.5, 0.5, 0.5, 0.5, 0.5, 0.0, 0.0, 0.0, 0.0, 0.0, 0.0, 0.0, 0.0, 0.5, 0.5, 0.5, 0.5, 0.5, 0.5, 0.5, 0.5, 0.0, 0.0, 0.0, 0.0, 0.0, 0.0, 0.0, 0.0, 0.625, 0.5, 0.625, 0.5, 0.625, 0.5, 0.625, 0.5, 0.625, 0.5, 0.5, 0.5, 0.5, 0.5, 0.625, 0.5, 0.625, 0.5, 0.625, 0.5, 0.625, 0.5, 0.625, 0.5, 0.0, 0.0, 0.0, 0.0, 0.0, 0.0, 0.0, 0.0, 0.625, 0.5, 0.625, 0.5, 0.625, 0.5, 0.625, 0.5, 0.625, 0.5, 0.5, 0.5, 0.5, 0.5, 0.625, 0.5, 0.5, 0.5, 0.625, 0.5, 0.625, 0.5, 0.5, 0.5, 0.625, 0.5, 0.5, 0.5, 0.5, 0.5, 0.625, 0.5, 0.5, 0.5, 0.5, 0.5, 0.5, 0.5, 0.5, 0.5, 0.0, 0.0, 0.0, 0.0, 0.0, 0.0, 0.0, 0.0, 0.625, 0.759, 0.625, 0.866, 0.625, 0.875, 0.625, 0.75, 0.625, 0.866, 0.625, 0.759, 0.625, 0.75, 0.625, 0.875, 0.625, 0.866, 0.625, 0.866, 0.625, 0.875, 0.625, 0.875, 0.625, 0.759, 0.625, 0.759, 0.625, 0.75, 0.625, 0.75, 0.5096, 0.75, 0.6154, 0.75, 0.625, 0.75, 0.5, 0.75, 0.6154, 0.75, 0.5096, 0.75, 0.5, 0.75, 0.625, 0.75, 0.5096, 0.75, 0.5096, 0.75, 0.5, 0.75, 0.5, 0.75, 0.6154, 0.75, 0.6154, 0.75, 0.625, 0.75, 0.625, 0.75, 0.383, 0.75, 0.492, 0.75, 0.5, 0.75, 0.375, 0.75, 0.492, 0.75, 0.383, 0.75, 0.375, 0.75, 0.5, 0.75, 0.492, 0.75, 0.492, 0.75, 0.5, 0.75, 0.5, 0.75, 0.383, 0.75, 0.383, 0.75, 0.375, 0.75, 0.375, 0.75, 0.375, 0.8679, 0.375, 0.7571, 0.375, 0.75, 0.375, 0.875, 0.375, 0.7571, 0.375, 0.8679, 0.375, 0.875, 0.375, 0.75, 0.375, 0.8679, 0.375, 0.8679, 0.375, 0.875, 0.375, 0.875, 0.375, 0.7571, 0.375, 0.7571, 0.375, 0.75, 0.375, 0.75, 0.6154, 0.75, 0.5096, 0.75, 0.5096, 0.75, 0.6154, 0.75, 0.625, 0.866, 0.625, 0.759, 0.625, 0.759, 0.625, 0.866, 0.492, 0.75, 0.383, 0.75, 0.383, 0.75, 0.492, 0.75, 0.375, 0.7571, 0.375, 0.8679, 0.375, 0.8679, 0.375, 0.7571, 0.5096, 0.75, 0.6154, 0.75, 0.6154, 0.75, 0.5096, 0.75, 0.375, 0.7571, 0.375, 0.8679, 0.375, 0.8679, 0.375, 0.7571, 0.625, 0.866, 0.625, 0.866, 0.625, 0.866, 0.625, 0.866, 0.383, 0.75, 0.492, 0.75, 0.492, 0.75, 0.383, 0.75, 0.5096, 0.75, 0.5096, 0.75, 0.5096, 0.75, 0.5096, 0.75, 0.375, 0.8679, 0.375, 0.7571, 0.375, 0.7571, 0.375, 0.8679, 0.625, 0.759, 0.625, 0.759, 0.625, 0.759, 0.625, 0.759, 0.492, 0.75, 0.492, 0.75, 0.492, 0.75, 0.492, 0.75, 0.6154, 0.75, 0.6154, 0.75, 0.6154, 0.75, 0.6154, 0.75, 0.375, 0.8679, 0.375, 0.8679, 0.375, 0.8679, 0.375, 0.8679, 0.383, 0.75, 0.383, 0.75, 0.383, 0.75, 0.383, 0.75, 0.375, 0.7571, 0.375, 0.7571, 0.375, 0.7571, 0.375, 0.7571, 0.375, 0.75, 0.4678, 0.75, 0.466, 0.75, 0.375, 0.75, 0.5, 0.75, 0.5625, 0.75, 0.5625, 0.8125, 0.5, 0.8125, 0.5625, 0.75, 0.625, 0.75, 0.625, 0.8125, 0.5625, 0.8125, 0.375, 0.875, 0.375, 0.75, 0.375, 0.75, 0.375, 0.875, 0.5, 0.75, 0.5, 0.875, 0.5, 0.875, 0.5, 0.75, 0.5625, 0.8125, 0.5625, 0.875, 0.5625, 0.875, 0.5625, 0.8125, 0.0, 0.0, 0.0, 0.0, 0.0, 0.0, 0.0, 0.0, 0.0, 0.0, 0.0, 0.0, 0.0, 0.0, 0.0, 0.0, 0.375, 0.875, 0.375, 0.75, 0.375, 0.75, 0.375, 0.875, 0.5, 0.75, 0.5, 0.875, 0.5, 0.875, 0.5, 0.75, 0.5, 0.875, 0.5, 0.8125, 0.5, 0.8125, 0.5, 0.875, 0.5, 0.875, 0.5, 0.8125, 0.5, 0.8125, 0.5, 0.875, 0.0, 0.0, 0.0, 0.0, 0.0, 0.0, 0.0, 0.0, 0.5625, 0.8125, 0.5625, 0.875, 0.5625, 0.875, 0.5625, 0.8125, 0.5, 0.8125, 0.5625, 0.8125, 0.5625, 0.8125, 0.5, 0.8125, 0.5625, 0.8125, 0.5625, 0.875, 0.5625, 0.875, 0.5625, 0.8125, 0.0, 0.0, 0.0, 0.0, 0.0, 0.0, 0.0, 0.0, 0.5625, 0.8125, 0.5625, 0.8125, 0.5625, 0.8125, 0.5625, 0.8125, 0.0, 0.0, 0.0, 0.0, 0.0, 0.0, 0.0, 0.0, 0.0, 0.0, 0.0, 0.0, 0.0, 0.0, 0.0, 0.0, 0.0, 0.0, 0.0, 0.0, 0.0, 0.0, 0.0, 0.0, 0.5625, 0.8125, 0.5625, 0.875, 0.5625, 0.875, 0.5625, 0.8125, 0.0, 0.0, 0.0, 0.0, 0.0, 0.0, 0.0, 0.0, 0.0, 0.0, 0.0, 0.0, 0.0, 0.0, 0.0, 0.0, 0.375, 0.75, 0.466, 0.75, 0.5, 0.75, 0.5, 0.75, 0.375, 0.75, 0.5, 0.8125, 0.5625, 0.8125, 0.5625, 0.8125, 0.5, 0.8125, 0.5, 0.875, 0.5, 0.8125, 0.5, 0.8125, 0.5, 0.875, 0.5625, 0.875, 0.5625, 0.8125, 0.5625, 0.8125, 0.5625, 0.875, 0.5625, 0.875, 0.5625, 0.8125, 0.5625, 0.8125, 0.5625, 0.875, 0.5625, 0.8125, 0.5625, 0.875, 0.5625, 0.875, 0.5625, 0.8125, 0.5625, 0.8125, 0.5625, 0.8125, 0.5625, 0.8125, 0.5625, 0.8125, 0.5625, 0.8125, 0.5625, 0.8125, 0.5625, 0.8125, 0.5625, 0.8125, 0.5625, 0.8125, 0.5625, 0.8125, 0.5625, 0.8125, 0.5625, 0.8125, 0.5625, 0.8125, 0.5625, 0.8125, 0.5625, 0.8125, 0.5625, 0.8125, 0.5625, 0.8125, 0.5625, 0.8125, 0.5625, 0.8125, 0.5625, 0.8125, 0.5625, 0.8125, 0.5625, 0.8125, 0.5625, 0.8125, 0.5625, 0.8125, 0.5625, 0.8125, 0.5625, 0.8125, 0.5625, 0.8125, 0.5625, 0.8125, 0.5625, 0.8125, 0.5625, 0.875, 0.5625, 0.875, 0.5625, 0.8125, 0.375, 0.875, 0.375, 0.75, 0.375, 0.75, 0.375, 0.875, 0.375, 0.75, 0.5, 0.75, 0.5, 0.75, 0.375, 0.75, 0.5, 0.8125, 0.5625, 0.8125, 0.5625, 0.8125, 0.5, 0.8125, 0.5, 0.875, 0.5, 0.8125, 0.5, 0.8125, 0.5, 0.875, 0.5, 0.75, 0.5, 0.875, 0.5, 0.875, 0.5, 0.75, 0.375, 0.875, 0.375, 0.75, 0.375, 0.75, 0.375, 0.875, 0.5625, 0.8125, 0.5625, 0.875, 0.5625, 0.875, 0.5625, 0.8125, 0.5, 0.75, 0.5, 0.875, 0.5, 0.875, 0.5, 0.75, 0.5625, 0.8125, 0.5625, 0.875, 0.5625, 0.875, 0.5625, 0.8125, 0.0, 0.0, 0.0, 0.0, 0.0, 0.0, 0.0, 0.0, 0.0, 0.0, 0.0, 0.0, 0.0, 0.0, 0.0, 0.0, 0.375, 0.75, 0.5, 0.75, 0.5, 0.75, 0.375, 0.75, 0.5, 0.8125, 0.5625, 0.8125, 0.5625, 0.8125, 0.5, 0.8125, 0.5, 0.875, 0.5, 0.8125, 0.5, 0.8125, 0.5, 0.875, 0.5, 0.75, 0.5, 0.875, 0.5, 0.875, 0.5, 0.75, 0.375, 0.75, 0.5, 0.75, 0.5, 0.875, 0.375, 0.875, 0.375, 0.875, 0.375, 0.75, 0.375, 0.75, 0.375, 0.875, 0.0, 0.0, 0.0, 0.0, 0.0, 0.0, 0.0, 0.0, 0.375, 0.75, 0.5, 0.75, 0.5, 0.75, 0.375, 0.75, 0.5, 0.875, 0.5, 0.8125, 0.5, 0.8125, 0.5, 0.875, 0.0, 0.0, 0.0, 0.0, 0.0, 0.0, 0.0, 0.0, 0.5, 0.8125, 0.5625, 0.8125, 0.5625, 0.8125, 0.5, 0.8125, 0.5, 0.875, 0.5, 0.8125, 0.5, 0.8125, 0.5, 0.875, 0.5625, 0.875, 0.5625, 0.8125, 0.5625, 0.8125, 0.5625, 0.875, 0.5625, 0.8125, 0.5625, 0.875, 0.5625, 0.875, 0.5625, 0.8125, 0.5509, 0.8241, 0.5509, 0.8634, 0.5509, 0.8634, 0.5509, 0.8241, 0.5116, 0.8241, 0.5509, 0.8241, 0.5509, 0.8634, 0.5116, 0.8634, 0.5, 0.8125, 0.5625, 0.8125, 0.5625, 0.8125, 0.5, 0.8125, 0.5625, 0.875, 0.5, 0.875, 0.5116, 0.8634, 0.5509, 0.8634, 0.5116, 0.8241, 0.5116, 0.8634, 0.5, 0.875, 0.5, 0.8125, 0.5625, 0.8125, 0.5625, 0.875, 0.5509, 0.8634, 0.5509, 0.8241, 0.5509, 0.8241, 0.5116, 0.8241, 0.5, 0.8125, 0.5625, 0.8125, 0.0, 0.0, 0.0, 0.0, 0.0, 0.0, 0.0, 0.0, 0.5116, 0.8634, 0.5116, 0.8241, 0.5116, 0.8241, 0.5116, 0.8634, 0.5509, 0.8634, 0.5116, 0.8634, 0.5116, 0.8634, 0.5509, 0.8634, 0.5116, 0.8241, 0.5509, 0.8241, 0.5509, 0.8241, 0.5116, 0.8241, 0.4678, 0.75, 0.5, 0.75, 0.5, 0.75, 0.4678, 0.75, 0.466, 0.75, 0.4678, 0.75, 0.4678, 0.75, 0.466, 0.75, 0.5, 0.75, 0.466, 0.75, 0.466, 0.75, 0.5, 0.75, 0.4678, 0.75, 0.5, 0.75, 0.5, 0.75, 0.4678, 0.75, 0.5, 0.75, 0.5, 0.75, 0.5, 0.75, 0.5, 0.75, 0.466, 0.75, 0.4678, 0.75, 0.5, 0.75, 0.5, 0.75, 0.5, 0.75, 0.5, 0.75, 0.5, 0.75, 0.5, 0.75, 0.466, 0.75, 0.4678, 0.75, 0.4678, 0.75, 0.466, 0.75, 0.5, 0.75, 0.466, 0.75, 0.466, 0.75, 0.5, 0.75, 0.5, 0.75, 0.5, 0.75, 0.5, 0.75, 0.5, 0.75, 0.5, 0.75, 0.5, 0.75, 0.5, 0.75, 0.5, 0.75, 0.5, 0.75, 0.5, 0.75, 0.5, 0.75, 0.5, 0.75, 0.5, 0.75, 0.5, 0.75, 0.5, 0.75, 0.5, 0.75, 0.5, 0.75, 0.5, 0.75, 0.5, 0.75, 0.5, 0.75, 0.4678, 0.75, 0.5, 0.75, 0.5, 0.75, 0.4678, 0.75, 0.5, 0.75, 0.466, 0.75, 0.466, 0.75, 0.5, 0.75, 0.466, 0.75, 0.4678, 0.75, 0.4678, 0.75, 0.466, 0.75, 0.5, 0.75, 0.5, 0.75, 0.5, 0.75, 0.5, 0.75, 0.4678, 0.75, 0.5, 0.75, 0.5, 0.75, 0.4678, 0.75, 0.5, 0.75, 0.466, 0.75, 0.466, 0.75, 0.5, 0.75, 0.466, 0.75, 0.4678, 0.75, 0.4678, 0.75, 0.466, 0.75, 0.5, 0.75, 0.5, 0.75, 0.5, 0.75, 0.5, 0.75, 0.5, 0.75, 0.5, 0.75, 0.5, 0.75, 0.5, 0.75, 0.5, 0.75, 0.5, 0.75, 0.5, 0.75, 0.5, 0.75, 0.5, 0.75, 0.5, 0.75, 0.5, 0.75, 0.5, 0.75])
me_cube.materials.append(mat_material)
me_cube.use_mirror_vertex_groups = False
me_cube.update()

# ---- objects
ob_cube = bpy.data.objects.new('Cube', me_cube)

# ---- transforms, parenting, visibility, modifiers, constraints
ob_cube.location = (0.0, 0.0, 0.0)
ob_cube.lock_rotations_4d = False
ob_cube.empty_display_type = 'ARROWS'
ob_cube.lineart.crease_threshold = 0.0
_m = ob_cube.modifiers.new('Mirror', 'MIRROR')

# ---- collection membership
col_collection.objects.link(ob_cube)

# ---- scene / render settings (as saved in the file)
scene.frame_start = 1; scene.frame_end = 250; scene.frame_set(1)
scene.render.engine = 'BLENDER_EEVEE_NEXT'
scene.cycles.sampling_pattern = 'TABULATED_SOBOL'
scene.cycles.use_light_tree = False
scene.view_settings.view_transform = 'Filmic'
bpy.context.view_layer.update()

# ---- added for rendering (the .blend has no active camera and no usable light): camera, sun
cam_auto = bpy.data.cameras.new('AutoCamera')
cam_auto.lens = 50.0
cam_auto.sensor_width = 36.0
cam_auto.clip_end = 1000.0
ob_auto_camera = bpy.data.objects.new('AutoCamera', cam_auto)
scene.collection.objects.link(ob_auto_camera)
ob_auto_camera.location = (10.437, -14.9616, 8.47832)
ob_auto_camera.rotation_euler = (1.09748, -7.21219e-08, 0.694738)
scene.camera = ob_auto_camera
light_auto_sun = bpy.data.lights.new('AutoSun', 'SUN')
light_auto_sun.energy = 3.0
light_auto_sun.angle = 0.0523599
ob_auto_sun = bpy.data.objects.new('AutoSun', light_auto_sun)
scene.collection.objects.link(ob_auto_sun)
ob_auto_sun.rotation_euler = (0.872665, 0.174533, 0.523599)
bpy.context.view_layer.update()
